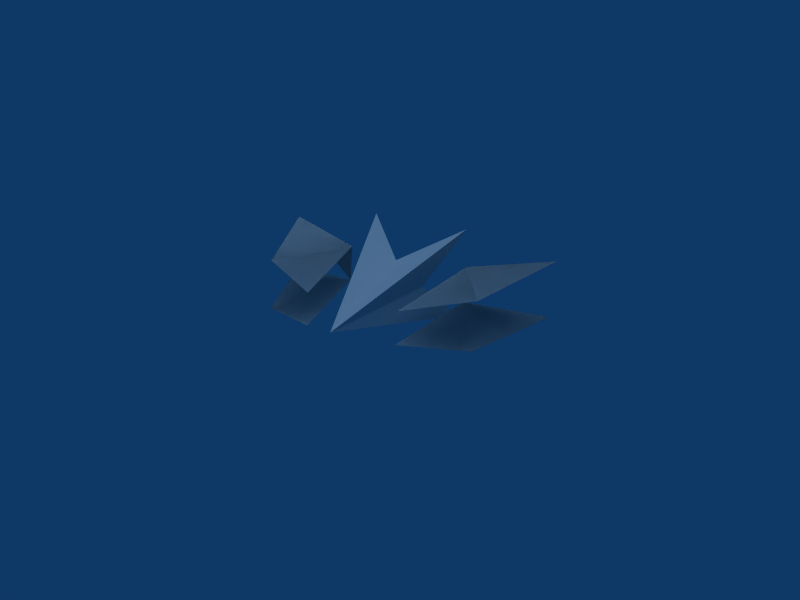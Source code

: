 # Source: missle.blend  (saved by Blender 2.49.2; exported with 4.5.12 LTS)
import bpy
from mathutils import Matrix  # noqa: F401  (used for matrix-valued properties, if any)

bpy.ops.wm.read_factory_settings(use_empty=True)
scene = bpy.context.scene
scene.name = 'Scene'

# ---- collections
col_collection_1 = bpy.data.collections.new('Collection 1'); scene.collection.children.link(col_collection_1)

# ---- world
world_world = bpy.data.worlds.new('World'); scene.world = world_world
world_world.color = (0.05656, 0.2208, 0.4)
world_world.use_sun_shadow = False
world_world.sun_shadow_jitter_overblur = 0.0
world_world.cycles.sampling_method = 'MANUAL'
world_world.cycles.sample_map_resolution = 256

# ---- cameras
cam_camera_001 = bpy.data.cameras.new('Camera.001')
cam_camera_001.passepartout_alpha = 0.2
cam_camera_001.clip_end = 100.0
cam_camera_001.lens = 35.0
cam_camera_001.show_passepartout = False
cam_camera_001.show_safe_areas = True
cam_camera_001.dof.focus_distance = 0.0
cam_camera_001.dof.aperture_fstop = 128.0

# ---- lights
light_lamp_001 = bpy.data.lights.new('Lamp.001', 'SUN')
light_lamp_001.transmission_factor = 0.0
light_lamp_001.angle = 1.571
light_lamp_001.energy = 1.0
light_lamp_001.shadow_buffer_clip_start = 0.5
light_lamp_001.shadow_soft_size = 1.0
light_lamp_001.shadow_cascade_max_distance = 1000.0
light_lamp_001.cycles.use_multiple_importance_sampling = False

# ---- meshes
me_plane_002 = bpy.data.meshes.new('Plane.002')
me_plane_002.from_pydata([(0.5459, 1.291, -0.4829), (0.5459, 1.291, 0.4778), (0.3259, 0.6566, 2.98e-07), (0.03132, 0.6566, 1.192e-07), (-0.2633, 0.6566, 2.98e-07), (0.03132, 0.6566, 0.2267), (0.03132, 0.6566, -0.2238), (-0.4833, 1.335, 0.4778), (-0.4833, 1.335, -0.4829), (-0.4833, 1.335, -0.4829), (-0.4833, 1.335, 0.4778), (0.03132, 0.6566, -0.2238), (0.03132, 0.6566, 0.2267), (-0.2633, 0.6566, 2.98e-07), (0.03132, 0.6566, 1.192e-07), (0.3259, 0.6566, 2.98e-07), (0.5459, 1.291, 0.4778), (0.5459, 1.291, -0.4829)], [(3, 8), (0, 3), (1, 3), (3, 7), (14, 10), (14, 16), (14, 17), (14, 9)], [(6, 3, 4), (8, 6, 4), (6, 3, 2), (0, 6, 2), (2, 5, 1), (2, 3, 5), (4, 5, 7), (4, 3, 5), (13, 12, 14), (13, 10, 12), (15, 12, 14), (15, 16, 12), (17, 15, 11), (11, 15, 14), (9, 13, 11), (11, 13, 14)])
me_plane_002.use_remesh_preserve_volume = False
me_plane_002.use_remesh_preserve_attributes = False
me_plane_002.use_mirror_vertex_groups = False
me_plane_002.update()
me_plane_001 = bpy.data.meshes.new('Plane.001')
me_plane_001.from_pydata([(-0.5997, 1.0, 0.1716), (-1.434, 1.374, 0.2798), (1.497, 1.374, 0.2799), (0.6624, 1.0, 0.1715), (0.6624, 1.0, 0.1715), (-1.434, 1.374, 0.2798), (-0.5997, 1.0, 0.1716), (-0.601, 1.0, -0.2049), (0.6636, 1.0, -0.2049), (0.6636, 1.0, -0.2049), (-0.601, 1.0, -0.2049), (-0.5997, 1.0, 0.1716), (1.497, 1.374, 0.2799), (0.6624, 1.0, 0.1715), (0.6624, 1.0, 0.1715), (1.497, 1.374, 0.2799), (-1.434, 1.374, 0.2798)], [(1, 0), (6, 5), (13, 12)], [(1, 7, 6), (2, 8, 4, 3), (15, 14, 13, 9), (16, 11, 10)])
me_plane_001.use_remesh_preserve_volume = False
me_plane_001.use_remesh_preserve_attributes = False
me_plane_001.use_mirror_vertex_groups = False
me_plane_001.update()
me_plane = bpy.data.meshes.new('Plane')
me_plane.from_pydata([(0.6636, 1.0, -0.2049), (0.4608, -0.3893, -0.1853), (1.061, 0.002184, -0.2697), (1.495, 1.374, -0.3307), (-1.433, 1.374, -0.3307), (-0.9986, 0.002184, -0.2697), (-0.3981, -0.3893, -0.1852), (-0.601, 1.0, -0.2049), (-0.5997, 1.0, 0.1716), (-0.3994, -0.3893, 0.1345), (-0.9998, 0.002184, 0.2188), (-1.434, 1.374, 0.2798), (1.497, 1.374, 0.2799), (1.062, 0.002184, 0.2188), (0.462, -0.3893, 0.1344), (0.6624, 1.0, 0.1715), (-0.4833, 1.335, -0.4829), (-0.4833, 1.335, 0.4778), (0.03132, 0.6566, -0.2238), (0.03132, 0.6566, 0.2267), (-0.2633, 0.6566, 2.98e-07), (0.03132, 0.6566, 1.192e-07), (0.3259, 0.6566, 2.98e-07), (0.5459, 1.291, 0.4778), (0.5459, 1.291, -0.4829), (0.03132, -0.8065, -0.003951), (0.6624, 1.0, 0.1715), (0.462, -0.3893, 0.1344), (1.062, 0.002184, 0.2188), (1.497, 1.374, 0.2799), (-1.434, 1.374, 0.2798), (-0.9998, 0.002184, 0.2188), (-0.3994, -0.3893, 0.1345), (-0.5997, 1.0, 0.1716), (-0.601, 1.0, -0.2049), (-0.3981, -0.3893, -0.1852), (-0.9986, 0.002184, -0.2697), (-1.433, 1.374, -0.3307), (1.495, 1.374, -0.3307), (1.061, 0.002184, -0.2697), (0.4608, -0.3893, -0.1853), (0.6636, 1.0, -0.2049)], [], [(0, 3, 2, 1), (7, 4, 5, 6), (8, 11, 10, 9), (15, 12, 13, 14), (18, 25, 16), (17, 25, 19), (16, 25, 20), (20, 25, 17), (21, 18, 25), (21, 20, 25), (19, 21, 25), (22, 23, 25), (24, 22, 25), (23, 19, 25), (22, 21, 25), (18, 24, 25), (21, 17, 25), (23, 21, 25), (24, 21, 25), (21, 16, 25), (26, 27, 28, 29), (33, 32, 31, 30), (34, 35, 36, 37), (41, 40, 39, 38)])
me_plane.use_remesh_preserve_volume = False
me_plane.use_remesh_preserve_attributes = False
me_plane.use_mirror_vertex_groups = False
me_plane.update()

# ---- objects
ob_mainengines = bpy.data.objects.new('mainengines', me_plane_002)
ob_wingengines = bpy.data.objects.new('wingengines', me_plane_001)
ob_lamp = bpy.data.objects.new('Lamp', light_lamp_001)
ob_camera = bpy.data.objects.new('Camera', cam_camera_001)
ob_bodywings = bpy.data.objects.new('bodywings', me_plane)

# ---- transforms, parenting, visibility, modifiers, constraints
ob_mainengines.location = (-0.03132, 0.03132, 0.0)
ob_mainengines.lock_rotations_4d = False
ob_mainengines.empty_display_type = 'ARROWS'
ob_mainengines.lineart.crease_threshold = 0.0
ob_wingengines.location = (-0.03132, 0.03132, 0.0)
ob_wingengines.lock_rotations_4d = False
ob_wingengines.empty_display_type = 'ARROWS'
ob_wingengines.lineart.crease_threshold = 0.0
ob_lamp.location = (-3.053, -6.334, 2.271)
ob_lamp.lock_rotations_4d = False
ob_lamp.empty_display_type = 'ARROWS'
ob_lamp.lineart.crease_threshold = 0.0
ob_camera.location = (2.557, -6.193, 2.612)
ob_camera.rotation_euler = (1.205, -0.0667, 0.3722)
ob_camera.lock_rotations_4d = False
ob_camera.empty_display_type = 'ARROWS'
ob_camera.lineart.crease_threshold = 0.0
ob_bodywings.location = (-0.03132, 0.03132, 0.0)
ob_bodywings.lock_rotations_4d = False
ob_bodywings.empty_display_type = 'ARROWS'
ob_bodywings.lineart.crease_threshold = 0.0

# ---- collection membership
col_collection_1.objects.link(ob_mainengines)
col_collection_1.objects.link(ob_wingengines)
col_collection_1.objects.link(ob_lamp)
col_collection_1.objects.link(ob_camera)
col_collection_1.objects.link(ob_bodywings)

# ---- scene / render settings (as saved in the file)
scene.camera = ob_camera
scene.frame_start = 1; scene.frame_end = 250; scene.frame_set(1)
scene.render.engine = 'BLENDER_EEVEE_NEXT'
scene.render.image_settings.file_format = 'JPEG'
scene.render.image_settings.color_mode = 'RGB'
scene.render.image_settings.compression = 90
scene.render.resolution_x = 800
scene.render.resolution_y = 600
scene.render.pixel_aspect_x = 100.0
scene.render.pixel_aspect_y = 100.0
scene.render.fps = 25
scene.render.dither_intensity = 0.0
scene.render.use_compositing = False
scene.render.use_sequencer = False
scene.render.bake_margin = 2
scene.render.bake_bias = 0.0
scene.render.use_stamp_time = False
scene.render.use_stamp_date = False
scene.render.use_stamp_frame = False
scene.render.use_stamp_camera = False
scene.render.use_stamp_scene = False
scene.render.use_stamp_filename = False
scene.render.use_stamp_render_time = False
scene.render.stamp_font_size = 0
scene.cycles.use_denoising = False
scene.cycles.samples = 10
scene.cycles.sampling_pattern = 'TABULATED_SOBOL'
scene.cycles.light_sampling_threshold = 0.0
scene.cycles.use_adaptive_sampling = False
scene.cycles.use_light_tree = False
scene.cycles.blur_glossy = 0.0
scene.cycles.volume_bounces = 1
scene.cycles.pixel_filter_type = 'GAUSSIAN'
scene.cycles.sample_clamp_indirect = 0.0
scene.view_settings.view_transform = 'Raw'
bpy.context.view_layer.update()
